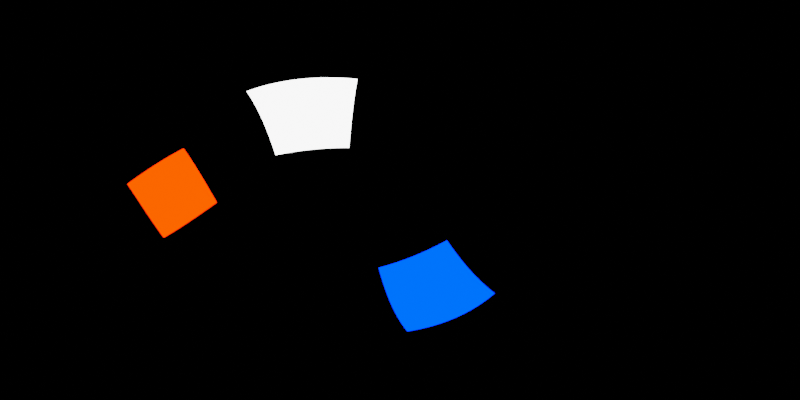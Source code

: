 # Source: blender-studio-environment-map.blend  (saved by Blender 3.6.11; exported with 4.5.12 LTS)
import bpy
from mathutils import Matrix  # noqa: F401  (used for matrix-valued properties, if any)

bpy.ops.wm.read_factory_settings(use_empty=True)
scene = bpy.context.scene
scene.name = 'Scene'

# ---- collections
col_collection = bpy.data.collections.new('Collection'); scene.collection.children.link(col_collection)

# ---- world
world_world = bpy.data.worlds.new('World'); scene.world = world_world
world_world.use_nodes = True; world_world.node_tree.nodes.clear()
_N = world_world.node_tree.nodes; _L = world_world.node_tree.links
n0 = _N.new('ShaderNodeOutputWorld'); n0.name = 'World Output'; n0.location = (300, 300)
n1 = _N.new('ShaderNodeBackground'); n1.name = 'Background'; n1.location = (10, 300)
n1.inputs[0].default_value = (0.0, 0.0, 0.0, 1.0)
_L.new(n1.outputs[0], n0.inputs[0])
n0.is_active_output = True
world_world.color = (0.05088, 0.05088, 0.05088)
world_world.use_sun_shadow = False
world_world.sun_shadow_jitter_overblur = 0.0

# ---- cameras
cam_camera_001 = bpy.data.cameras.new('Camera.001')
cam_camera_001.type = 'PANO'
cam_camera_001.panorama_type = 'EQUIRECTANGULAR'

# ---- lights
light_area = bpy.data.lights.new('Area', 'AREA')
light_area.color = (0.0, 0.01713, 1.0)
light_area.transmission_factor = 0.0
light_area.energy = 785.4
light_area.shadow_maximum_resolution = 0.006
light_area.use_absolute_resolution = True
light_area.size = 1.0
light_area.size_y = 1.0
light_area_001 = bpy.data.lights.new('Area.001', 'AREA')
light_area_001.transmission_factor = 0.0
light_area_001.energy = 785.4
light_area_001.shadow_maximum_resolution = 0.006
light_area_001.use_absolute_resolution = True
light_area_001.size = 1.223
light_area_001.size_y = 1.0
light_area_002 = bpy.data.lights.new('Area.002', 'AREA')
light_area_002.color = (1.0, 0.01348, 0.0)
light_area_002.transmission_factor = 0.0
light_area_002.energy = 785.4
light_area_002.shadow_maximum_resolution = 0.006
light_area_002.use_absolute_resolution = True
light_area_002.size = 1.016
light_area_002.size_y = 1.0

# ---- objects
ob_camera = bpy.data.objects.new('Camera', cam_camera_001)
ob_area = bpy.data.objects.new('Area', light_area)
ob_area_001 = bpy.data.objects.new('Area.001', light_area_001)
ob_area_002 = bpy.data.objects.new('Area.002', light_area_002)

# ---- transforms, parenting, visibility, modifiers, constraints
ob_camera.location = (0.0, 0.0, 0.0)
ob_camera.rotation_euler = (1.571, 0.0, 0.0)
ob_area.location = (1.946, 7.376, -6.236)
ob_area.rotation_euler = (-2.577, 0.7971, -1.074)
ob_area.scale = (5.497, 5.497, 5.497)
ob_area.visible_camera = True
ob_area_001.location = (-6.144, 6.793, 7.302)
ob_area_001.rotation_euler = (-0.8941, -0.091, 0.6239)
ob_area_001.scale = (5.497, 5.497, 5.497)
ob_area_001.visible_camera = True
ob_area_002.location = (-10.28, -2.171, 0.5737)
ob_area_002.rotation_euler = (-1.483, -0.5797, 1.81)
ob_area_002.scale = (5.497, 5.497, 5.497)
ob_area_002.visible_camera = True

# ---- collection membership
col_collection.objects.link(ob_camera)
col_collection.objects.link(ob_area)
col_collection.objects.link(ob_area_001)
col_collection.objects.link(ob_area_002)

# ---- scene / render settings (as saved in the file)
scene.camera = ob_camera
scene.frame_start = 1; scene.frame_end = 250; scene.frame_set(1)
scene.render.engine = 'CYCLES'
scene.render.resolution_x = 2048
scene.render.resolution_y = 1024
scene.cycles.samples = 256
scene.cycles.sampling_pattern = 'TABULATED_SOBOL'
scene.view_settings.view_transform = 'Filmic'
bpy.context.view_layer.update()
